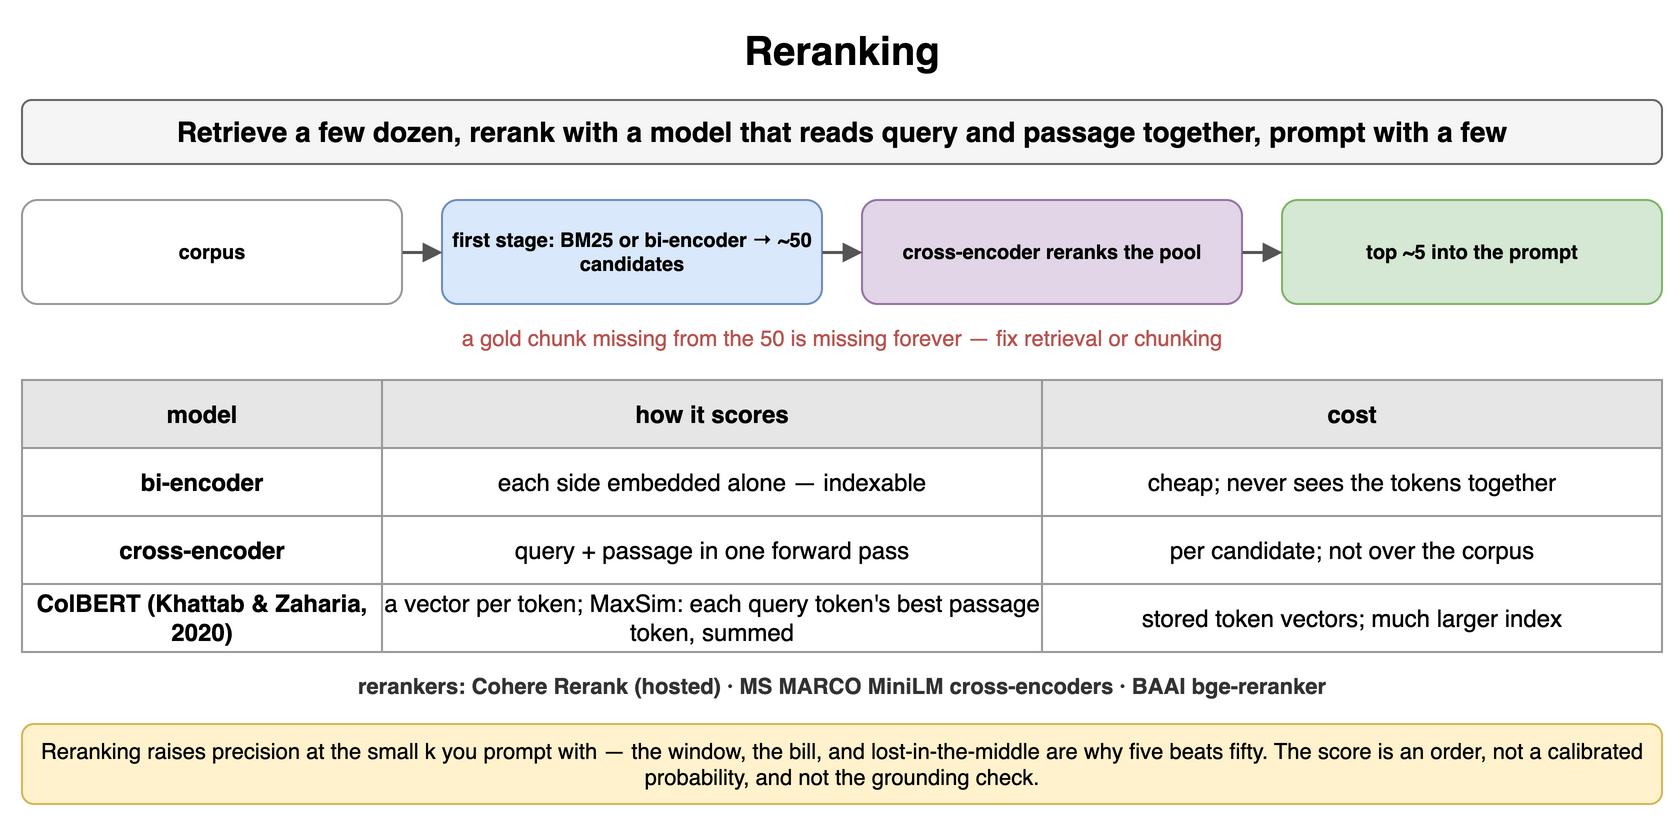

The diagram above was exported from draw.io. Its source (the exported page's mxGraphModel, read from the mxfile embedded in the PNG):
<mxGraphModel dx="900" dy="416" grid="1" gridSize="10" guides="1" tooltips="1" connect="1" arrows="1" fold="1" page="1" pageScale="1" pageWidth="900" pageHeight="416" math="0" shadow="0">
  <root>
    <mxCell id="0" />
    <mxCell id="1" parent="0" />
    <mxCell id="h1" value="Reranking" style="text;html=1;align=center;verticalAlign=middle;whiteSpace=wrap;fontSize=20;fontStyle=1;" vertex="1" parent="1">
      <mxGeometry x="40" y="10" width="820" height="30" as="geometry" />
    </mxCell>
    <mxCell id="h2" value="Retrieve a few dozen, rerank with a model that reads query and passage together, prompt with a few" style="rounded=1;whiteSpace=wrap;html=1;fillColor=#f5f5f5;strokeColor=#666666;fontStyle=1;fontSize=14;" vertex="1" parent="1">
      <mxGeometry x="40" y="50" width="820" height="32" as="geometry" />
    </mxCell>
    <mxCell id="h3" value="corpus" style="rounded=1;whiteSpace=wrap;html=1;fillColor=#ffffff;strokeColor=#999999;fontSize=10;align=center;fontStyle=1;" vertex="1" parent="1">
      <mxGeometry x="40" y="100" width="190" height="52" as="geometry" />
    </mxCell>
    <mxCell id="h4" value="first stage: BM25 or bi-encoder → ~50 candidates" style="rounded=1;whiteSpace=wrap;html=1;fillColor=#dae8fc;strokeColor=#6c8ebf;fontSize=10;align=center;fontStyle=1;" vertex="1" parent="1">
      <mxGeometry x="250" y="100" width="190" height="52" as="geometry" />
    </mxCell>
    <mxCell id="h5" value="cross-encoder reranks the pool" style="rounded=1;whiteSpace=wrap;html=1;fillColor=#e1d5e7;strokeColor=#9673a6;fontSize=10;align=center;fontStyle=1;" vertex="1" parent="1">
      <mxGeometry x="460" y="100" width="190" height="52" as="geometry" />
    </mxCell>
    <mxCell id="h6" value="top ~5 into the prompt" style="rounded=1;whiteSpace=wrap;html=1;fillColor=#d5e8d4;strokeColor=#82b366;fontSize=10;align=center;fontStyle=1;" vertex="1" parent="1">
      <mxGeometry x="670" y="100" width="190" height="52" as="geometry" />
    </mxCell>
    <mxCell id="h7" value="" style="endArrow=block;endSize=6;html=1;strokeWidth=1.5;strokeColor=#555555;fontSize=11;labelBackgroundColor=#ffffff;" edge="1" parent="1" source="h3" target="h4">
      <mxGeometry relative="1" as="geometry" />
    </mxCell>
    <mxCell id="h8" value="" style="endArrow=block;endSize=6;html=1;strokeWidth=1.5;strokeColor=#555555;fontSize=11;labelBackgroundColor=#ffffff;" edge="1" parent="1" source="h4" target="h5">
      <mxGeometry relative="1" as="geometry" />
    </mxCell>
    <mxCell id="h9" value="" style="endArrow=block;endSize=6;html=1;strokeWidth=1.5;strokeColor=#555555;fontSize=11;labelBackgroundColor=#ffffff;" edge="1" parent="1" source="h5" target="h6">
      <mxGeometry relative="1" as="geometry" />
    </mxCell>
    <mxCell id="h10" value="a gold chunk missing from the 50 is missing forever — fix retrieval or chunking" style="text;html=1;whiteSpace=wrap;fontSize=11;align=center;verticalAlign=middle;fontSize=11;fontColor=#b85450;" vertex="1" parent="1">
      <mxGeometry x="40" y="160" width="820" height="18" as="geometry" />
    </mxCell>
    <mxCell id="h11" value="model" style="whiteSpace=wrap;html=1;fillColor=#e6e6e6;strokeColor=#999999;fontStyle=1;fontSize=12;" vertex="1" parent="1">
      <mxGeometry x="40" y="190" width="180" height="34" as="geometry" />
    </mxCell>
    <mxCell id="h12" value="how it scores" style="whiteSpace=wrap;html=1;fillColor=#e6e6e6;strokeColor=#999999;fontStyle=1;fontSize=12;" vertex="1" parent="1">
      <mxGeometry x="220" y="190" width="330" height="34" as="geometry" />
    </mxCell>
    <mxCell id="h13" value="cost" style="whiteSpace=wrap;html=1;fillColor=#e6e6e6;strokeColor=#999999;fontStyle=1;fontSize=12;" vertex="1" parent="1">
      <mxGeometry x="550" y="190" width="310" height="34" as="geometry" />
    </mxCell>
    <mxCell id="h14" value="bi-encoder" style="whiteSpace=wrap;html=1;strokeColor=#999999;fontSize=12;fillColor=#ffffff;fontStyle=1;" vertex="1" parent="1">
      <mxGeometry x="40" y="224" width="180" height="34" as="geometry" />
    </mxCell>
    <mxCell id="h15" value="each side embedded alone — indexable" style="whiteSpace=wrap;html=1;strokeColor=#999999;fontSize=12;fillColor=#ffffff;" vertex="1" parent="1">
      <mxGeometry x="220" y="224" width="330" height="34" as="geometry" />
    </mxCell>
    <mxCell id="h16" value="cheap; never sees the tokens together" style="whiteSpace=wrap;html=1;strokeColor=#999999;fontSize=12;fillColor=#ffffff;" vertex="1" parent="1">
      <mxGeometry x="550" y="224" width="310" height="34" as="geometry" />
    </mxCell>
    <mxCell id="h17" value="cross-encoder" style="whiteSpace=wrap;html=1;strokeColor=#999999;fontSize=12;fillColor=#ffffff;fontStyle=1;" vertex="1" parent="1">
      <mxGeometry x="40" y="258" width="180" height="34" as="geometry" />
    </mxCell>
    <mxCell id="h18" value="query + passage in one forward pass" style="whiteSpace=wrap;html=1;strokeColor=#999999;fontSize=12;fillColor=#ffffff;" vertex="1" parent="1">
      <mxGeometry x="220" y="258" width="330" height="34" as="geometry" />
    </mxCell>
    <mxCell id="h19" value="per candidate; not over the corpus" style="whiteSpace=wrap;html=1;strokeColor=#999999;fontSize=12;fillColor=#ffffff;" vertex="1" parent="1">
      <mxGeometry x="550" y="258" width="310" height="34" as="geometry" />
    </mxCell>
    <mxCell id="h20" value="ColBERT (Khattab &amp; Zaharia, 2020)" style="whiteSpace=wrap;html=1;strokeColor=#999999;fontSize=12;fillColor=#ffffff;fontStyle=1;" vertex="1" parent="1">
      <mxGeometry x="40" y="292" width="180" height="34" as="geometry" />
    </mxCell>
    <mxCell id="h21" value="a vector per token; MaxSim: each query token's best passage token, summed" style="whiteSpace=wrap;html=1;strokeColor=#999999;fontSize=12;fillColor=#ffffff;" vertex="1" parent="1">
      <mxGeometry x="220" y="292" width="330" height="34" as="geometry" />
    </mxCell>
    <mxCell id="h22" value="stored token vectors; much larger index" style="whiteSpace=wrap;html=1;strokeColor=#999999;fontSize=12;fillColor=#ffffff;" vertex="1" parent="1">
      <mxGeometry x="550" y="292" width="310" height="34" as="geometry" />
    </mxCell>
    <mxCell id="h23" value="rerankers: Cohere Rerank (hosted) · MS MARCO MiniLM cross-encoders · BAAI bge-reranker" style="text;html=1;whiteSpace=wrap;fontSize=11;align=center;verticalAlign=middle;fontSize=11;fontColor=#333333;fontStyle=1;" vertex="1" parent="1">
      <mxGeometry x="40" y="334" width="820" height="18" as="geometry" />
    </mxCell>
    <mxCell id="h24" value="Reranking raises precision at the small k you prompt with — the window, the bill, and lost-in-the-middle are why five beats fifty. The score is an order, not a calibrated probability, and not the grounding check." style="rounded=1;whiteSpace=wrap;html=1;fillColor=#fff2cc;strokeColor=#d6b656;fontSize=11;align=center;" vertex="1" parent="1">
      <mxGeometry x="40" y="362" width="820" height="40" as="geometry" />
    </mxCell>
  </root>
</mxGraphModel>